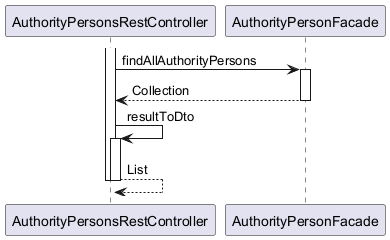

The diagram above was rendered by PlantUML. Its source (embedded in the PNG):
@startuml

participant AuthorityPersonsRestController
participant AuthorityPersonFacade

activate AuthorityPersonsRestController
	AuthorityPersonsRestController -> AuthorityPersonFacade : findAllAuthorityPersons
	activate AuthorityPersonFacade
		AuthorityPersonFacade --> AuthorityPersonsRestController : Collection
	deactivate AuthorityPersonFacade
	AuthorityPersonsRestController -> AuthorityPersonsRestController : resultToDto
	activate AuthorityPersonsRestController
		AuthorityPersonsRestController --> AuthorityPersonsRestController : List
	deactivate AuthorityPersonsRestController
deactivate AuthorityPersonsRestController

@enduml